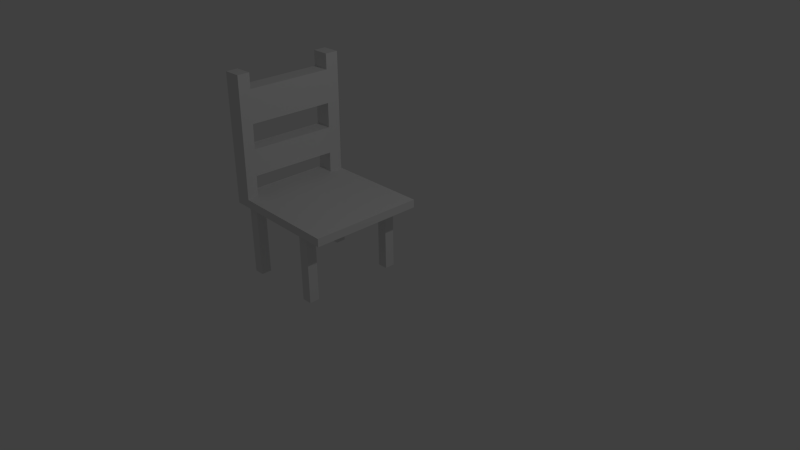 # Source: RestaurantTableChair.blend  (saved by Blender 2.72.0; exported with 4.5.12 LTS)
import bpy
from mathutils import Matrix  # noqa: F401  (used for matrix-valued properties, if any)

bpy.ops.wm.read_factory_settings(use_empty=True)
scene = bpy.context.scene
scene.name = 'Scene'

# ---- collections
col_collection_1 = bpy.data.collections.new('Collection 1'); scene.collection.children.link(col_collection_1)

# ---- materials (node trees are filled in below, after node groups)
mat_material = bpy.data.materials.new('Material')
mat_material.alpha_threshold = 0.0
mat_material.use_transparent_shadow = False
mat_material.roughness = 0.5
mat_material.line_color = (0.0, 0.0, 0.0, 1.0)

# ---- material node trees

# ---- world
world_world = bpy.data.worlds.new('World'); scene.world = world_world
world_world.color = (0.05088, 0.05088, 0.05088)
world_world.use_sun_shadow = False
world_world.sun_shadow_jitter_overblur = 0.0
world_world.cycles.sampling_method = 'MANUAL'
world_world.cycles.sample_map_resolution = 256

# ---- cameras
cam_camera = bpy.data.cameras.new('Camera')
cam_camera.clip_end = 100.0
cam_camera.lens = 35.0
cam_camera.sensor_width = 32.0
cam_camera.sensor_height = 18.0
cam_camera.ortho_scale = 7.314
cam_camera.dof.focus_distance = 0.0
cam_camera.dof.aperture_fstop = 128.0

# ---- lights
light_lamp = bpy.data.lights.new('Lamp', 'POINT')
light_lamp.transmission_factor = 0.0
light_lamp.cutoff_distance = 30.0
light_lamp.energy = 100.0
light_lamp.shadow_buffer_clip_start = 1.001
light_lamp.shadow_soft_size = 0.1
light_lamp.shadow_maximum_resolution = 0.006
light_lamp.use_absolute_resolution = True
light_lamp.cycles.use_multiple_importance_sampling = False

# ---- meshes
me_cube = bpy.data.meshes.new('Cube')
me_cube.from_pydata([(0.7424, 0.8116, -0.6704), (0.7424, -0.8116, -0.6704), (-0.9665, -0.7997, -0.6372), (-0.9665, 0.7849, -0.6372), (0.7424, 0.8116, -0.5567), (0.7424, -0.8116, -0.5567), (-0.9665, -0.7997, 1.176), (-0.9665, 0.7849, 1.176), (-0.7061, 0.7849, 1.176), (-0.7151, -0.7997, 1.176), (-0.7217, 0.7849, -0.5263), (-0.7382, -0.7997, -0.5263), (-0.7133, -0.6249, 1.176), (-0.7351, -0.6459, -0.5263), (-0.7076, 0.595, 1.176), (-0.7237, 0.5889, -0.5263), (-0.9665, -0.7997, -0.2287), (-0.9665, 0.7849, -0.2497), (-0.7176, 0.7849, -0.2468), (-0.7331, -0.7997, -0.225), (-0.7302, -0.6411, -0.2269), (-0.7195, 0.5929, -0.2399), (-0.9665, -0.597, -0.6372), (-0.9665, -0.6284, 1.176), (-0.7133, -0.6254, 1.176), (-0.9665, -0.6085, -0.2317), (-0.9665, 0.597, -0.6372), (-0.9665, 0.6014, 1.176), (-0.9665, 0.5968, -0.2471), (-0.9665, -0.7997, -0.519), (-0.9665, 0.7849, -0.5112), (-0.9665, -0.7997, 0.1476), (-0.9665, 0.7849, 0.1322), (-0.9665, -0.6008, -0.5187), (-0.9665, 0.597, -0.5145), (-0.7145, 0.7849, 0.1343), (-0.7283, -0.7997, 0.1502), (-0.7257, -0.6368, 0.1489), (-0.7163, 0.5935, 0.1365), (-0.9665, -0.6138, 0.1454), (-0.9665, 0.598, 0.134), (-0.9665, -0.7997, 0.4938), (-0.9665, 0.7849, 0.4836), (-0.7117, 0.7849, 0.485), (-0.7239, -0.7997, 0.4956), (-0.7215, -0.6328, 0.4947), (-0.7134, 0.594, 0.4865), (-0.9665, -0.6187, 0.4923), (-0.9665, 0.5992, 0.4848), (-0.9665, -0.7997, 0.9608), (-0.9665, 0.7849, 0.9575), (-0.7079, 0.7849, 0.958), (-0.7179, -0.7997, 0.9613), (-0.7159, -0.6274, 0.961), (-0.7094, 0.5947, 0.9584), (-0.9665, -0.6253, 0.9603), (-0.9665, 0.6007, 0.9579), (-0.7159, -0.6274, 0.961), (-0.9665, -0.6253, 0.9603), (-0.7732, 0.5702, -1.624), (-0.7732, 0.7135, -1.624), (-0.63, 0.7135, -1.624), (-0.63, 0.5702, -1.624), (-0.7732, 0.5702, -0.6344), (-0.7732, 0.7135, -0.6344), (-0.63, 0.7135, -0.6344), (-0.63, 0.5702, -0.6344), (-0.7732, -0.7572, -1.624), (-0.7732, -0.6139, -1.624), (-0.63, -0.6139, -1.624), (-0.63, -0.7572, -1.624), (-0.7732, -0.7572, -0.6344), (-0.7732, -0.6139, -0.6344), (-0.63, -0.6139, -0.6344), (-0.63, -0.7572, -0.6344), (0.2885, 0.5702, -1.624), (0.2885, 0.7135, -1.624), (0.4318, 0.7135, -1.624), (0.4318, 0.5702, -1.624), (0.2885, 0.5702, -0.6344), (0.2885, 0.7135, -0.6344), (0.4318, 0.7135, -0.6344), (0.4318, 0.5702, -0.6344), (0.2885, -0.7572, -1.624), (0.2885, -0.6139, -1.624), (0.4318, -0.6139, -1.624), (0.4318, -0.7572, -1.624), (0.2885, -0.7572, -0.6344), (0.2885, -0.6139, -0.6344), (0.4318, -0.6139, -0.6344), (0.4318, -0.7572, -0.6344)], [(53, 57), (55, 58), (57, 58)], [(0, 1, 2, 22, 26, 3), (24, 23, 6, 9), (0, 4, 5, 1), (4, 0, 3, 30, 10), (51, 8, 14, 54, 46, 38, 21, 15, 10, 18, 35, 43), (2, 29, 33, 22), (49, 6, 23, 55, 47, 39, 25, 33, 29, 16, 31, 41), (8, 7, 27, 14), (50, 7, 8, 51, 43, 35, 18, 10, 30, 17, 32, 42), (4, 10, 15, 13, 11, 5), (1, 5, 11, 29, 2), (22, 33, 34, 26), (56, 27, 7, 50, 42, 32, 17, 30, 34, 28, 40, 48), (52, 9, 6, 49, 41, 31, 16, 29, 11, 19, 36, 44), (26, 34, 30, 3), (25, 39, 40, 28), (21, 38, 37, 20), (47, 55, 56, 48), (46, 54, 53, 45), (12, 53, 55, 23, 24), (55, 53, 54, 56), (27, 56, 54, 14), (37, 39, 47, 45), (47, 48, 46, 45), (38, 46, 48, 40), (39, 37, 38, 40), (15, 34, 33, 13), (13, 33, 25, 20), (21, 20, 25, 28), (15, 21, 28, 34), (53, 12, 24, 9, 52, 44, 36, 19, 11, 13, 20, 37, 45), (63, 64, 60, 59), (64, 65, 61, 60), (65, 66, 62, 61), (66, 63, 59, 62), (59, 60, 61, 62), (66, 65, 64, 63), (71, 72, 68, 67), (72, 73, 69, 68), (73, 74, 70, 69), (74, 71, 67, 70), (67, 68, 69, 70), (74, 73, 72, 71), (79, 80, 76, 75), (80, 81, 77, 76), (81, 82, 78, 77), (82, 79, 75, 78), (75, 76, 77, 78), (82, 81, 80, 79), (87, 88, 84, 83), (88, 89, 85, 84), (89, 90, 86, 85), (90, 87, 83, 86), (83, 84, 85, 86), (90, 89, 88, 87)])
me_cube.materials.append(mat_material)
me_cube.use_remesh_preserve_volume = False
me_cube.use_remesh_preserve_attributes = False
me_cube.use_mirror_vertex_groups = False
me_cube.update()

# ---- objects
ob_cube = bpy.data.objects.new('Cube', me_cube)
ob_lamp = bpy.data.objects.new('Lamp', light_lamp)
ob_camera = bpy.data.objects.new('Camera', cam_camera)

# ---- transforms, parenting, visibility, modifiers, constraints
ob_cube.location = (-0.8343, 0.0, 1.034)
ob_cube.lock_rotations_4d = False
ob_cube.empty_display_type = 'ARROWS'
ob_cube.lineart.crease_threshold = 0.0
ob_lamp.location = (4.076, 1.005, 5.904)
ob_lamp.rotation_euler = (0.6503, 0.05522, 1.866)
ob_lamp.lock_rotations_4d = False
ob_lamp.empty_display_type = 'ARROWS'
ob_lamp.color = (0.0, 0.0, 0.0, 0.0)
ob_lamp.lineart.crease_threshold = 0.0
ob_camera.location = (7.481, -6.508, 5.344)
ob_camera.rotation_euler = (1.109, 0.01082, 0.8149)
ob_camera.lock_rotations_4d = False
ob_camera.empty_display_type = 'ARROWS'
ob_camera.color = (0.0, 0.0, 0.0, 0.0)
ob_camera.display_type = 'WIRE'
ob_camera.lineart.crease_threshold = 0.0

# ---- collection membership
col_collection_1.objects.link(ob_cube)
col_collection_1.objects.link(ob_lamp)
col_collection_1.objects.link(ob_camera)

# ---- scene / render settings (as saved in the file)
scene.camera = ob_camera
scene.frame_start = 1; scene.frame_end = 250; scene.frame_set(1)
scene.render.engine = 'BLENDER_EEVEE_NEXT'
scene.render.resolution_percentage = 50
scene.render.dither_intensity = 0.0
scene.cycles.use_denoising = False
scene.cycles.samples = 10
scene.cycles.sampling_pattern = 'TABULATED_SOBOL'
scene.cycles.light_sampling_threshold = 0.0
scene.cycles.use_adaptive_sampling = False
scene.cycles.use_light_tree = False
scene.cycles.blur_glossy = 0.0
scene.cycles.pixel_filter_type = 'GAUSSIAN'
scene.cycles.sample_clamp_indirect = 0.0
scene.view_settings.view_transform = 'Standard'
bpy.context.view_layer.update()
